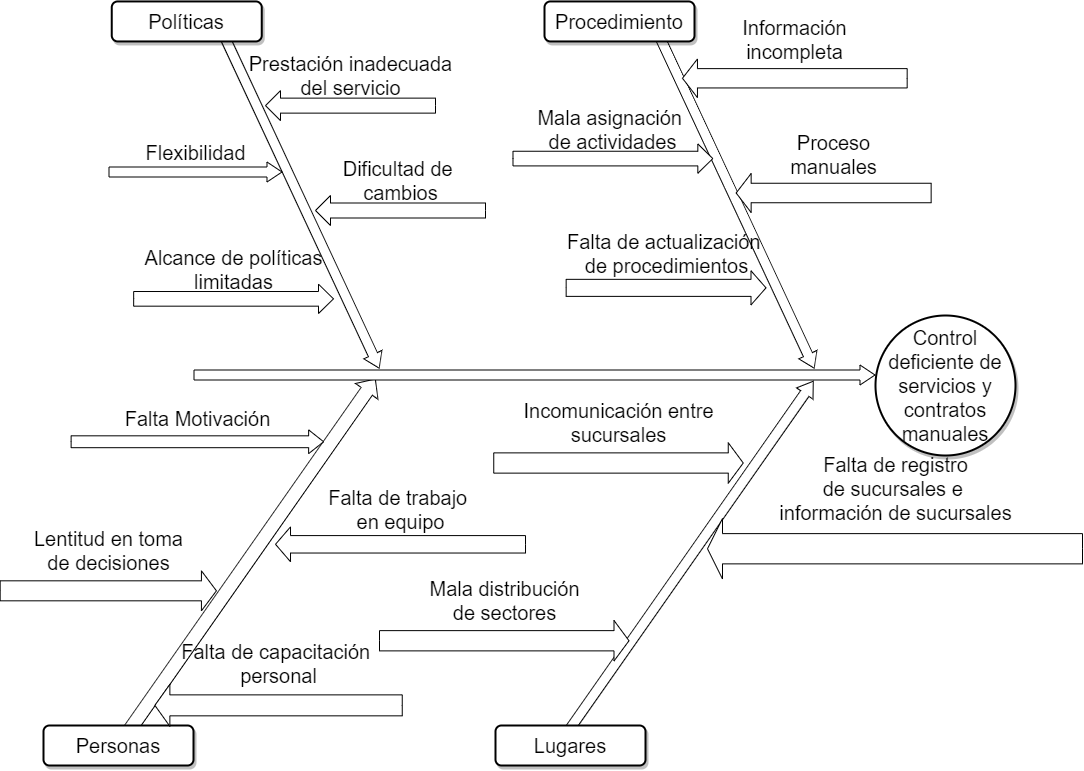

The diagram above was exported from draw.io. Its source (the exported page's mxGraphModel, read from the mxfile embedded in the PNG):
<mxGraphModel dx="1037" dy="690" grid="1" gridSize="10" guides="1" tooltips="1" connect="1" arrows="1" fold="1" page="1" pageScale="1.5" pageWidth="1169" pageHeight="826" background="none" math="0" shadow="0">
  <root>
    <mxCell id="0" style=";html=1;" />
    <mxCell id="1" style=";html=1;" parent="0" />
    <mxCell id="279d4c6e8b4f5ae2-2" value="" style="html=1;shadow=0;dashed=0;align=center;verticalAlign=middle;shape=mxgraph.arrows2.arrow;dy=0.5;dx=15;direction=north;notch=0;rounded=0;strokeWidth=1;fontSize=20;rotation=35;" parent="1" vertex="1">
      <mxGeometry x="530.67" y="584.03" width="27.39" height="437.39" as="geometry" />
    </mxCell>
    <mxCell id="279d4c6e8b4f5ae2-4" value="" style="html=1;shadow=0;dashed=0;align=center;verticalAlign=middle;shape=mxgraph.arrows2.arrow;dy=0.5;dx=15;direction=north;notch=0;rounded=0;strokeWidth=1;fontSize=20;rotation=35;" parent="1" vertex="1">
      <mxGeometry x="975.25" y="587.06" width="20" height="427.39" as="geometry" />
    </mxCell>
    <mxCell id="279d4c6e8b4f5ae2-5" value="" style="html=1;shadow=0;dashed=0;align=center;verticalAlign=middle;shape=mxgraph.arrows2.arrow;dy=0.5;dx=15;direction=north;notch=0;rounded=0;strokeWidth=1;fontSize=20;rotation=90;" parent="1" vertex="1">
      <mxGeometry x="819" y="279" width="20" height="681" as="geometry" />
    </mxCell>
    <mxCell id="279d4c6e8b4f5ae2-6" value="" style="html=1;shadow=0;dashed=0;align=center;verticalAlign=middle;shape=mxgraph.arrows2.arrow;dy=0.5;dx=15;direction=north;notch=0;rounded=0;strokeWidth=1;fontSize=20;rotation=155;" parent="1" vertex="1">
      <mxGeometry x="586.38" y="263.9" width="20" height="366" as="geometry" />
    </mxCell>
    <mxCell id="279d4c6e8b4f5ae2-8" value="" style="html=1;shadow=0;dashed=0;align=center;verticalAlign=middle;shape=mxgraph.arrows2.arrow;dy=0.5;dx=15;direction=north;notch=0;rounded=0;strokeWidth=1;fontSize=20;rotation=155;" parent="1" vertex="1">
      <mxGeometry x="1021.65" y="265.13" width="20" height="364.71" as="geometry" />
    </mxCell>
    <mxCell id="279d4c6e8b4f5ae2-9" value="Políticas" style="rounded=1;whiteSpace=wrap;html=1;shadow=1;strokeWidth=2;fontSize=20;" parent="1" vertex="1">
      <mxGeometry x="406.25" y="245.94" width="150" height="40" as="geometry" />
    </mxCell>
    <mxCell id="279d4c6e8b4f5ae2-11" value="Procedimiento" style="rounded=1;whiteSpace=wrap;html=1;shadow=1;strokeWidth=2;fontSize=20;" parent="1" vertex="1">
      <mxGeometry x="839" y="245.94" width="150" height="40" as="geometry" />
    </mxCell>
    <mxCell id="279d4c6e8b4f5ae2-12" value="Personas" style="rounded=1;whiteSpace=wrap;html=1;shadow=1;strokeWidth=2;fontSize=20;" parent="1" vertex="1">
      <mxGeometry x="338" y="970" width="150" height="40" as="geometry" />
    </mxCell>
    <mxCell id="279d4c6e8b4f5ae2-14" value="Lugares" style="rounded=1;whiteSpace=wrap;html=1;shadow=1;strokeWidth=2;fontSize=20;" parent="1" vertex="1">
      <mxGeometry x="790" y="970" width="150" height="40" as="geometry" />
    </mxCell>
    <mxCell id="279d4c6e8b4f5ae2-15" value="Control deficiente de servicios y contratos manuales" style="ellipse;whiteSpace=wrap;html=1;rounded=1;shadow=1;strokeWidth=2;fontSize=20;" parent="1" vertex="1">
      <mxGeometry x="1170" y="560" width="140" height="140" as="geometry" />
    </mxCell>
    <mxCell id="279d4c6e8b4f5ae2-16" value="Prestación inadecuada&lt;br&gt;del servicio" style="html=1;shadow=0;dashed=0;align=center;verticalAlign=middle;shape=mxgraph.arrows2.arrow;dy=0.5;dx=15;direction=south;notch=0;rounded=0;strokeWidth=1;fontSize=20;rotation=90;horizontal=0;labelPosition=left;verticalLabelPosition=middle;" parent="1" vertex="1">
      <mxGeometry x="630" y="265.13" width="30" height="170" as="geometry" />
    </mxCell>
    <mxCell id="279d4c6e8b4f5ae2-19" value="Lentitud en toma&lt;br&gt;de decisiones" style="html=1;shadow=0;dashed=0;align=center;verticalAlign=middle;shape=mxgraph.arrows2.arrow;dy=0.5;dx=15;direction=north;notch=0;rounded=0;strokeWidth=1;fontSize=20;rotation=90;horizontal=0;labelPosition=left;verticalLabelPosition=middle;" parent="1" vertex="1">
      <mxGeometry x="382.81" y="727.19" width="40" height="216.25" as="geometry" />
    </mxCell>
    <mxCell id="279d4c6e8b4f5ae2-21" value="Falta de registro&lt;br&gt;de sucursales e&amp;nbsp;&lt;br&gt;información de sucursales" style="html=1;shadow=0;dashed=0;align=center;verticalAlign=middle;shape=mxgraph.arrows2.arrow;dy=0.5;dx=15;direction=south;notch=0;rounded=0;strokeWidth=1;fontSize=20;rotation=90;horizontal=0;labelPosition=left;verticalLabelPosition=middle;" parent="1" vertex="1">
      <mxGeometry x="1159.25" y="605.75" width="60.5" height="375" as="geometry" />
    </mxCell>
    <mxCell id="279d4c6e8b4f5ae2-22" value="Flexibilidad" style="html=1;shadow=0;dashed=0;align=center;verticalAlign=middle;shape=mxgraph.arrows2.arrow;dy=0.5;dx=15;direction=north;notch=0;rounded=0;strokeWidth=1;fontSize=20;rotation=90;horizontal=0;labelPosition=left;verticalLabelPosition=middle;" parent="1" vertex="1">
      <mxGeometry x="480" y="330" width="20" height="173" as="geometry" />
    </mxCell>
    <mxCell id="279d4c6e8b4f5ae2-24" value="Proceso&lt;br&gt;manuales" style="html=1;shadow=0;dashed=0;align=center;verticalAlign=middle;shape=mxgraph.arrows2.arrow;dy=0.5;dx=15;direction=south;notch=0;rounded=0;strokeWidth=1;fontSize=20;rotation=90;horizontal=0;labelPosition=left;verticalLabelPosition=middle;" parent="1" vertex="1">
      <mxGeometry x="1108.65" y="340" width="39" height="195" as="geometry" />
    </mxCell>
    <mxCell id="279d4c6e8b4f5ae2-25" value="Falta Motivación" style="html=1;shadow=0;dashed=0;align=center;verticalAlign=middle;shape=mxgraph.arrows2.arrow;dy=0.5;dx=15;direction=north;notch=0;rounded=0;strokeWidth=1;fontSize=20;rotation=90;horizontal=0;labelPosition=left;verticalLabelPosition=middle;" parent="1" vertex="1">
      <mxGeometry x="480" y="560" width="23.75" height="252.51" as="geometry" />
    </mxCell>
    <mxCell id="279d4c6e8b4f5ae2-27" value="Incomunicación entre&lt;br&gt;sucursales" style="html=1;shadow=0;dashed=0;align=center;verticalAlign=middle;shape=mxgraph.arrows2.arrow;dy=0.5;dx=15;direction=north;notch=0;rounded=0;strokeWidth=1;fontSize=20;rotation=90;horizontal=0;labelPosition=left;verticalLabelPosition=middle;" parent="1" vertex="1">
      <mxGeometry x="892.75" y="582.75" width="40.5" height="249.5" as="geometry" />
    </mxCell>
    <mxCell id="EvBHWuM9fW6rsO5dFP5q-2" value="Información&lt;br&gt;incompleta" style="html=1;shadow=0;dashed=0;align=center;verticalAlign=middle;shape=mxgraph.arrows2.arrow;dy=0.5;dx=15;direction=south;notch=0;rounded=0;strokeWidth=1;fontSize=20;rotation=90;horizontal=0;labelPosition=left;verticalLabelPosition=middle;" parent="1" vertex="1">
      <mxGeometry x="1070" y="210.42000000000002" width="38.65" height="224.71" as="geometry" />
    </mxCell>
    <mxCell id="EvBHWuM9fW6rsO5dFP5q-5" value="Falta de capacitación &lt;br&gt;personal" style="html=1;shadow=0;dashed=0;align=center;verticalAlign=middle;shape=mxgraph.arrows2.arrow;dy=0.5;dx=15;direction=south;notch=0;rounded=0;strokeWidth=1;fontSize=20;rotation=90;horizontal=0;labelPosition=left;verticalLabelPosition=middle;" parent="1" vertex="1">
      <mxGeometry x="552.09" y="826.16" width="41.94" height="247.38" as="geometry" />
    </mxCell>
    <mxCell id="RJZnG8BRKtRXXw1W_tdR-1" value="Dificultad de &lt;br&gt;cambios" style="html=1;shadow=0;dashed=0;align=center;verticalAlign=middle;shape=mxgraph.arrows2.arrow;dy=0.5;dx=15;direction=south;notch=0;rounded=0;strokeWidth=1;fontSize=20;rotation=90;horizontal=0;labelPosition=left;verticalLabelPosition=middle;" vertex="1" parent="1">
      <mxGeometry x="680" y="370" width="30" height="170" as="geometry" />
    </mxCell>
    <mxCell id="RJZnG8BRKtRXXw1W_tdR-3" value="Alcance de políticas&lt;br&gt;limitadas" style="html=1;shadow=0;dashed=0;align=center;verticalAlign=middle;shape=mxgraph.arrows2.arrow;dy=0.5;dx=15;direction=north;notch=0;rounded=0;strokeWidth=1;fontSize=20;rotation=90;horizontal=0;labelPosition=left;verticalLabelPosition=middle;" vertex="1" parent="1">
      <mxGeometry x="513.42" y="443.42" width="29.33" height="199.84" as="geometry" />
    </mxCell>
    <mxCell id="RJZnG8BRKtRXXw1W_tdR-4" value="Mala distribución&lt;br&gt;de sectores&lt;br&gt;" style="html=1;shadow=0;dashed=0;align=center;verticalAlign=middle;shape=mxgraph.arrows2.arrow;dy=0.5;dx=15;direction=north;notch=0;rounded=0;strokeWidth=1;fontSize=20;rotation=90;horizontal=0;labelPosition=left;verticalLabelPosition=middle;" vertex="1" parent="1">
      <mxGeometry x="778.5" y="760.5" width="40.5" height="249.5" as="geometry" />
    </mxCell>
    <mxCell id="RJZnG8BRKtRXXw1W_tdR-5" value="Falta de trabajo &lt;br&gt;en equipo" style="html=1;shadow=0;dashed=0;align=center;verticalAlign=middle;shape=mxgraph.arrows2.arrow;dy=0.5;dx=15;direction=south;notch=0;rounded=0;strokeWidth=1;fontSize=20;rotation=90;horizontal=0;labelPosition=left;verticalLabelPosition=middle;" vertex="1" parent="1">
      <mxGeometry x="677.57" y="663.81" width="34.87" height="250" as="geometry" />
    </mxCell>
    <mxCell id="RJZnG8BRKtRXXw1W_tdR-6" value="Mala asignación &lt;br&gt;de actividades" style="html=1;shadow=0;dashed=0;align=center;verticalAlign=middle;shape=mxgraph.arrows2.arrow;dy=0.5;dx=15;direction=north;notch=0;rounded=0;strokeWidth=1;fontSize=20;rotation=90;horizontal=0;labelPosition=left;verticalLabelPosition=middle;" vertex="1" parent="1">
      <mxGeometry x="892.75" y="303.16" width="29.33" height="199.84" as="geometry" />
    </mxCell>
    <mxCell id="RJZnG8BRKtRXXw1W_tdR-7" value="Falta de actualización &lt;br&gt;de procedimientos" style="html=1;shadow=0;dashed=0;align=center;verticalAlign=middle;shape=mxgraph.arrows2.arrow;dy=0.5;dx=15;direction=north;notch=0;rounded=0;strokeWidth=1;fontSize=20;rotation=90;horizontal=0;labelPosition=left;verticalLabelPosition=middle;" vertex="1" parent="1">
      <mxGeometry x="943.54" y="432.44" width="34.08" height="199.84" as="geometry" />
    </mxCell>
  </root>
</mxGraphModel>